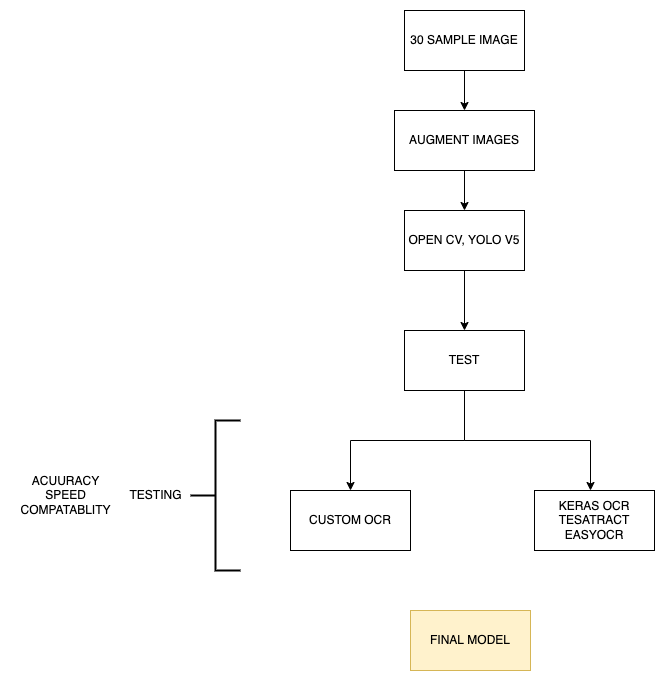

The diagram above was exported from draw.io. Its source (the exported page's mxGraphModel, read from the mxfile embedded in the PNG):
<mxGraphModel dx="2328" dy="874" grid="1" gridSize="10" guides="1" tooltips="1" connect="1" arrows="1" fold="1" page="1" pageScale="1" pageWidth="827" pageHeight="1169" math="0" shadow="0">
  <root>
    <mxCell id="0" />
    <mxCell id="1" parent="0" />
    <mxCell id="cVgJLzrRubmy1rA8VbV8-2" style="edgeStyle=orthogonalEdgeStyle;rounded=0;orthogonalLoop=1;jettySize=auto;html=1;exitX=0.5;exitY=1;exitDx=0;exitDy=0;" parent="1" source="cVgJLzrRubmy1rA8VbV8-1" edge="1">
      <mxGeometry relative="1" as="geometry">
        <mxPoint x="414" y="170" as="targetPoint" />
      </mxGeometry>
    </mxCell>
    <mxCell id="cVgJLzrRubmy1rA8VbV8-1" value="30 SAMPLE IMAGE" style="rounded=0;whiteSpace=wrap;html=1;" parent="1" vertex="1">
      <mxGeometry x="354" y="70" width="120" height="60" as="geometry" />
    </mxCell>
    <mxCell id="cVgJLzrRubmy1rA8VbV8-7" style="edgeStyle=orthogonalEdgeStyle;rounded=0;orthogonalLoop=1;jettySize=auto;html=1;exitX=0.5;exitY=1;exitDx=0;exitDy=0;entryX=0.5;entryY=0;entryDx=0;entryDy=0;" parent="1" source="cVgJLzrRubmy1rA8VbV8-3" target="cVgJLzrRubmy1rA8VbV8-6" edge="1">
      <mxGeometry relative="1" as="geometry" />
    </mxCell>
    <mxCell id="cVgJLzrRubmy1rA8VbV8-3" value="AUGMENT IMAGES" style="whiteSpace=wrap;html=1;" parent="1" vertex="1">
      <mxGeometry x="344" y="170" width="140" height="60" as="geometry" />
    </mxCell>
    <mxCell id="cVgJLzrRubmy1rA8VbV8-8" style="edgeStyle=orthogonalEdgeStyle;rounded=0;orthogonalLoop=1;jettySize=auto;html=1;exitX=0.5;exitY=1;exitDx=0;exitDy=0;" parent="1" source="cVgJLzrRubmy1rA8VbV8-6" edge="1">
      <mxGeometry relative="1" as="geometry">
        <mxPoint x="414" y="390" as="targetPoint" />
      </mxGeometry>
    </mxCell>
    <mxCell id="cVgJLzrRubmy1rA8VbV8-6" value="OPEN CV, YOLO V5" style="whiteSpace=wrap;html=1;" parent="1" vertex="1">
      <mxGeometry x="354" y="270" width="120" height="60" as="geometry" />
    </mxCell>
    <mxCell id="cVgJLzrRubmy1rA8VbV8-10" style="edgeStyle=orthogonalEdgeStyle;rounded=0;orthogonalLoop=1;jettySize=auto;html=1;exitX=0.5;exitY=1;exitDx=0;exitDy=0;" parent="1" source="cVgJLzrRubmy1rA8VbV8-9" edge="1">
      <mxGeometry relative="1" as="geometry">
        <mxPoint x="300" y="550" as="targetPoint" />
      </mxGeometry>
    </mxCell>
    <mxCell id="cVgJLzrRubmy1rA8VbV8-11" style="edgeStyle=orthogonalEdgeStyle;rounded=0;orthogonalLoop=1;jettySize=auto;html=1;exitX=0.5;exitY=1;exitDx=0;exitDy=0;" parent="1" source="cVgJLzrRubmy1rA8VbV8-9" edge="1">
      <mxGeometry relative="1" as="geometry">
        <mxPoint x="540" y="550" as="targetPoint" />
      </mxGeometry>
    </mxCell>
    <mxCell id="cVgJLzrRubmy1rA8VbV8-9" value="TEST" style="whiteSpace=wrap;html=1;" parent="1" vertex="1">
      <mxGeometry x="354" y="390" width="120" height="60" as="geometry" />
    </mxCell>
    <mxCell id="cVgJLzrRubmy1rA8VbV8-12" value="CUSTOM OCR" style="whiteSpace=wrap;html=1;" parent="1" vertex="1">
      <mxGeometry x="240" y="550" width="120" height="60" as="geometry" />
    </mxCell>
    <mxCell id="cVgJLzrRubmy1rA8VbV8-13" value="KERAS OCR&lt;br&gt;TESATRACT&lt;br&gt;EASYOCR" style="whiteSpace=wrap;html=1;" parent="1" vertex="1">
      <mxGeometry x="484" y="550" width="120" height="60" as="geometry" />
    </mxCell>
    <mxCell id="cVgJLzrRubmy1rA8VbV8-14" value="" style="strokeWidth=2;html=1;shape=mxgraph.flowchart.annotation_2;align=left;labelPosition=right;pointerEvents=1;" parent="1" vertex="1">
      <mxGeometry x="140" y="480" width="50" height="150" as="geometry" />
    </mxCell>
    <mxCell id="cVgJLzrRubmy1rA8VbV8-15" value="TESTING" style="text;html=1;align=center;verticalAlign=middle;resizable=0;points=[];autosize=1;strokeColor=none;fillColor=none;" parent="1" vertex="1">
      <mxGeometry x="70" y="545" width="70" height="20" as="geometry" />
    </mxCell>
    <mxCell id="cVgJLzrRubmy1rA8VbV8-16" value="ACUURACY&lt;br&gt;SPEED&lt;br&gt;COMPATABLITY" style="text;html=1;align=center;verticalAlign=middle;resizable=0;points=[];autosize=1;strokeColor=none;fillColor=none;" parent="1" vertex="1">
      <mxGeometry x="-40" y="530" width="110" height="50" as="geometry" />
    </mxCell>
    <mxCell id="cVgJLzrRubmy1rA8VbV8-17" value="FINAL MODEL" style="whiteSpace=wrap;html=1;fillColor=#fff2cc;strokeColor=#d6b656;" parent="1" vertex="1">
      <mxGeometry x="360" y="670" width="120" height="60" as="geometry" />
    </mxCell>
  </root>
</mxGraphModel>